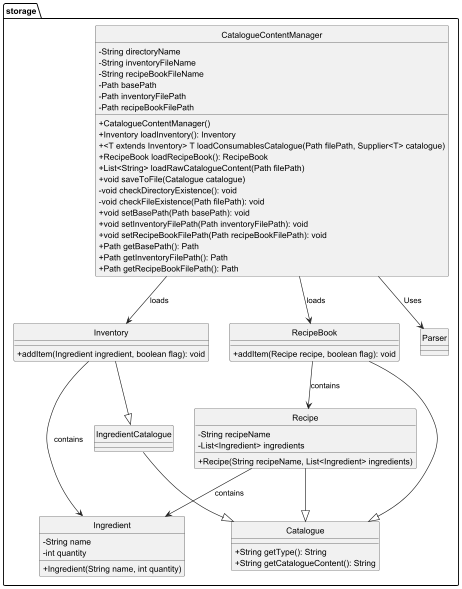

The diagram above was rendered by PlantUML. Its source (embedded in the PNG):
@startuml
hide circle
skinparam classAttributeIconSize 0

package storage {
    class CatalogueContentManager {
        - String directoryName
        - String inventoryFileName
        - String recipeBookFileName
        - Path basePath
        - Path inventoryFilePath
        - Path recipeBookFilePath
        + CatalogueContentManager()
        + Inventory loadInventory(): Inventory
        + <T extends Inventory> T loadConsumablesCatalogue(Path filePath, Supplier<T> catalogue)
        + RecipeBook loadRecipeBook(): RecipeBook
        + List<String> loadRawCatalogueContent(Path filePath)
        + void saveToFile(Catalogue catalogue)
        - void checkDirectoryExistence(): void
        - void checkFileExistence(Path filePath): void
        + void setBasePath(Path basePath): void
        + void setInventoryFilePath(Path inventoryFilePath): void
        + void setRecipeBookFilePath(Path recipeBookFilePath): void
        + Path getBasePath(): Path
        + Path getInventoryFilePath(): Path
        + Path getRecipeBookFilePath(): Path
    }

    class Inventory {
        + addItem(Ingredient ingredient, boolean flag): void
    }

    class RecipeBook {
        + addItem(Recipe recipe, boolean flag): void
    }

    class Ingredient {
        - String name
        - int quantity
        + Ingredient(String name, int quantity)
    }

    class Recipe {
        - String recipeName
        - List<Ingredient> ingredients
        + Recipe(String recipeName, List<Ingredient> ingredients)
    }

    class Catalogue {
        + String getType(): String
        + String getCatalogueContent(): String
    }
    
    class IngredientCatalogue {
    }

    CatalogueContentManager --> Inventory : loads
    CatalogueContentManager --> RecipeBook : loads
    Inventory --> Ingredient : contains
    RecipeBook --> Recipe : contains
    Recipe --> Ingredient : contains
    Inventory --|> IngredientCatalogue
    RecipeBook --|> Catalogue
    Recipe --|> Catalogue 
    IngredientCatalogue --|> Catalogue

    CatalogueContentManager --> "Parser" : Uses
}

@enduml